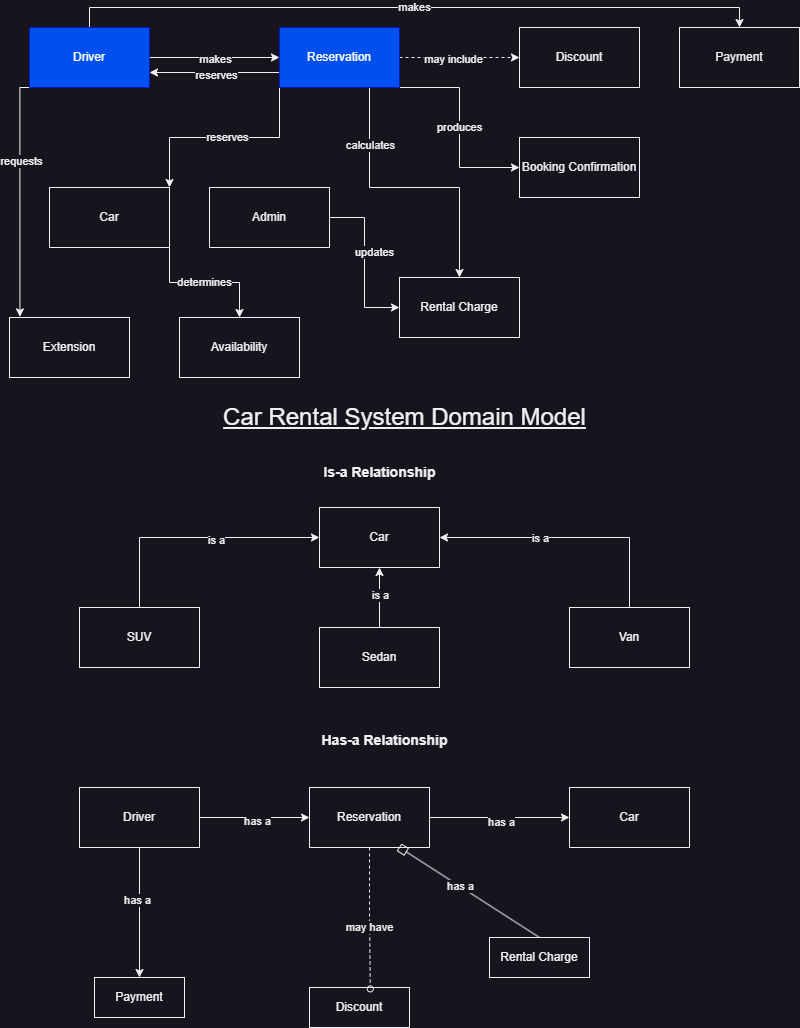

The diagram above was exported from draw.io. Its source (the exported page's mxGraphModel, read from the mxfile embedded in the PNG):
<mxGraphModel dx="1050" dy="621" grid="1" gridSize="10" guides="1" tooltips="1" connect="1" arrows="1" fold="1" page="1" pageScale="1" pageWidth="850" pageHeight="1100" math="0" shadow="0">
  <root>
    <mxCell id="0" />
    <mxCell id="1" parent="0" />
    <mxCell id="8dF4_pI3xmYzBbSQNe2d-7" style="edgeStyle=orthogonalEdgeStyle;rounded=0;orthogonalLoop=1;jettySize=auto;html=1;exitX=1;exitY=0.5;exitDx=0;exitDy=0;entryX=0;entryY=0.5;entryDx=0;entryDy=0;" parent="1" source="8dF4_pI3xmYzBbSQNe2d-1" target="8dF4_pI3xmYzBbSQNe2d-2" edge="1">
      <mxGeometry relative="1" as="geometry" />
    </mxCell>
    <mxCell id="8dF4_pI3xmYzBbSQNe2d-8" value="makes" style="edgeLabel;html=1;align=center;verticalAlign=middle;resizable=0;points=[];" parent="8dF4_pI3xmYzBbSQNe2d-7" vertex="1" connectable="0">
      <mxGeometry y="-1" relative="1" as="geometry">
        <mxPoint as="offset" />
      </mxGeometry>
    </mxCell>
    <mxCell id="8dF4_pI3xmYzBbSQNe2d-11" style="edgeStyle=orthogonalEdgeStyle;rounded=0;orthogonalLoop=1;jettySize=auto;html=1;exitX=0.5;exitY=1;exitDx=0;exitDy=0;entryX=0.087;entryY=-0.01;entryDx=0;entryDy=0;entryPerimeter=0;" parent="1" source="8dF4_pI3xmYzBbSQNe2d-1" target="8dF4_pI3xmYzBbSQNe2d-3" edge="1">
      <mxGeometry relative="1" as="geometry">
        <Array as="points">
          <mxPoint x="30" y="100" />
        </Array>
      </mxGeometry>
    </mxCell>
    <mxCell id="8dF4_pI3xmYzBbSQNe2d-12" value="requests" style="edgeLabel;html=1;align=center;verticalAlign=middle;resizable=0;points=[];" parent="8dF4_pI3xmYzBbSQNe2d-11" vertex="1" connectable="0">
      <mxGeometry x="-0.044" y="1" relative="1" as="geometry">
        <mxPoint as="offset" />
      </mxGeometry>
    </mxCell>
    <mxCell id="FIvFv_yQ3IcndO2vfjJz-10" value="makes" style="edgeStyle=orthogonalEdgeStyle;rounded=0;orthogonalLoop=1;jettySize=auto;html=1;exitX=0.5;exitY=0;exitDx=0;exitDy=0;entryX=0.5;entryY=0;entryDx=0;entryDy=0;" parent="1" source="8dF4_pI3xmYzBbSQNe2d-1" target="FIvFv_yQ3IcndO2vfjJz-9" edge="1">
      <mxGeometry relative="1" as="geometry" />
    </mxCell>
    <mxCell id="8dF4_pI3xmYzBbSQNe2d-1" value="Driver" style="rounded=0;whiteSpace=wrap;html=1;fillColor=#0050ef;strokeColor=#001DBC;fontColor=#ffffff;" parent="1" vertex="1">
      <mxGeometry x="40" y="40" width="120" height="60" as="geometry" />
    </mxCell>
    <mxCell id="8dF4_pI3xmYzBbSQNe2d-19" style="edgeStyle=orthogonalEdgeStyle;rounded=0;orthogonalLoop=1;jettySize=auto;html=1;exitX=0.75;exitY=1;exitDx=0;exitDy=0;entryX=0.5;entryY=0;entryDx=0;entryDy=0;" parent="1" source="8dF4_pI3xmYzBbSQNe2d-2" target="8dF4_pI3xmYzBbSQNe2d-5" edge="1">
      <mxGeometry relative="1" as="geometry">
        <Array as="points">
          <mxPoint x="380" y="200" />
          <mxPoint x="470" y="200" />
        </Array>
      </mxGeometry>
    </mxCell>
    <mxCell id="8dF4_pI3xmYzBbSQNe2d-20" value="calculates" style="edgeLabel;html=1;align=center;verticalAlign=middle;resizable=0;points=[];" parent="8dF4_pI3xmYzBbSQNe2d-19" vertex="1" connectable="0">
      <mxGeometry x="-0.69" y="-3" relative="1" as="geometry">
        <mxPoint x="3" y="14" as="offset" />
      </mxGeometry>
    </mxCell>
    <mxCell id="8dF4_pI3xmYzBbSQNe2d-22" style="edgeStyle=orthogonalEdgeStyle;rounded=0;orthogonalLoop=1;jettySize=auto;html=1;exitX=1;exitY=0.5;exitDx=0;exitDy=0;entryX=0;entryY=0.5;entryDx=0;entryDy=0;strokeColor=default;dashed=1;" parent="1" source="8dF4_pI3xmYzBbSQNe2d-2" target="8dF4_pI3xmYzBbSQNe2d-6" edge="1">
      <mxGeometry relative="1" as="geometry">
        <Array as="points">
          <mxPoint x="500" y="70" />
          <mxPoint x="500" y="70" />
        </Array>
      </mxGeometry>
    </mxCell>
    <mxCell id="8dF4_pI3xmYzBbSQNe2d-23" value="may include" style="edgeLabel;html=1;align=center;verticalAlign=middle;resizable=0;points=[];" parent="8dF4_pI3xmYzBbSQNe2d-22" vertex="1" connectable="0">
      <mxGeometry x="-0.1211" y="-1" relative="1" as="geometry">
        <mxPoint as="offset" />
      </mxGeometry>
    </mxCell>
    <mxCell id="8dF4_pI3xmYzBbSQNe2d-24" style="edgeStyle=orthogonalEdgeStyle;rounded=0;orthogonalLoop=1;jettySize=auto;html=1;exitX=0;exitY=0.75;exitDx=0;exitDy=0;entryX=1;entryY=0.75;entryDx=0;entryDy=0;" parent="1" source="8dF4_pI3xmYzBbSQNe2d-2" target="8dF4_pI3xmYzBbSQNe2d-1" edge="1">
      <mxGeometry relative="1" as="geometry" />
    </mxCell>
    <mxCell id="8dF4_pI3xmYzBbSQNe2d-25" value="reserves" style="edgeLabel;html=1;align=center;verticalAlign=middle;resizable=0;points=[];" parent="8dF4_pI3xmYzBbSQNe2d-24" vertex="1" connectable="0">
      <mxGeometry x="-0.0154" y="2" relative="1" as="geometry">
        <mxPoint as="offset" />
      </mxGeometry>
    </mxCell>
    <mxCell id="FIvFv_yQ3IcndO2vfjJz-6" style="edgeStyle=orthogonalEdgeStyle;rounded=0;orthogonalLoop=1;jettySize=auto;html=1;exitX=0;exitY=1;exitDx=0;exitDy=0;entryX=1;entryY=0;entryDx=0;entryDy=0;" parent="1" source="8dF4_pI3xmYzBbSQNe2d-2" target="FIvFv_yQ3IcndO2vfjJz-5" edge="1">
      <mxGeometry relative="1" as="geometry" />
    </mxCell>
    <mxCell id="FIvFv_yQ3IcndO2vfjJz-7" value="reserves" style="edgeLabel;html=1;align=center;verticalAlign=middle;resizable=0;points=[];" parent="FIvFv_yQ3IcndO2vfjJz-6" vertex="1" connectable="0">
      <mxGeometry x="-0.0164" y="-1" relative="1" as="geometry">
        <mxPoint as="offset" />
      </mxGeometry>
    </mxCell>
    <mxCell id="FIvFv_yQ3IcndO2vfjJz-14" value="produces" style="edgeStyle=orthogonalEdgeStyle;rounded=0;orthogonalLoop=1;jettySize=auto;html=1;exitX=1;exitY=1;exitDx=0;exitDy=0;entryX=0;entryY=0.5;entryDx=0;entryDy=0;" parent="1" source="8dF4_pI3xmYzBbSQNe2d-2" target="FIvFv_yQ3IcndO2vfjJz-2" edge="1">
      <mxGeometry relative="1" as="geometry">
        <Array as="points">
          <mxPoint x="470" y="100" />
          <mxPoint x="470" y="180" />
        </Array>
      </mxGeometry>
    </mxCell>
    <mxCell id="8dF4_pI3xmYzBbSQNe2d-2" value="Reservation" style="rounded=0;whiteSpace=wrap;html=1;fillColor=#0050ef;fontColor=#ffffff;strokeColor=#001DBC;" parent="1" vertex="1">
      <mxGeometry x="290" y="40" width="120" height="60" as="geometry" />
    </mxCell>
    <mxCell id="8dF4_pI3xmYzBbSQNe2d-3" value="Extension" style="rounded=0;whiteSpace=wrap;html=1;" parent="1" vertex="1">
      <mxGeometry x="20" y="330" width="120" height="60" as="geometry" />
    </mxCell>
    <mxCell id="8dF4_pI3xmYzBbSQNe2d-15" style="edgeStyle=orthogonalEdgeStyle;rounded=0;orthogonalLoop=1;jettySize=auto;html=1;exitX=1;exitY=0.5;exitDx=0;exitDy=0;entryX=0;entryY=0.5;entryDx=0;entryDy=0;" parent="1" source="8dF4_pI3xmYzBbSQNe2d-4" target="8dF4_pI3xmYzBbSQNe2d-5" edge="1">
      <mxGeometry relative="1" as="geometry">
        <Array as="points" />
      </mxGeometry>
    </mxCell>
    <mxCell id="8dF4_pI3xmYzBbSQNe2d-28" value="updates" style="edgeLabel;html=1;align=center;verticalAlign=middle;resizable=0;points=[];" parent="8dF4_pI3xmYzBbSQNe2d-15" vertex="1" connectable="0">
      <mxGeometry x="-0.1529" y="1" relative="1" as="geometry">
        <mxPoint x="8" y="1" as="offset" />
      </mxGeometry>
    </mxCell>
    <mxCell id="8dF4_pI3xmYzBbSQNe2d-4" value="Admin" style="rounded=0;whiteSpace=wrap;html=1;" parent="1" vertex="1">
      <mxGeometry x="220" y="200" width="120" height="60" as="geometry" />
    </mxCell>
    <mxCell id="8dF4_pI3xmYzBbSQNe2d-5" value="Rental Charge" style="rounded=0;whiteSpace=wrap;html=1;" parent="1" vertex="1">
      <mxGeometry x="410" y="290" width="120" height="60" as="geometry" />
    </mxCell>
    <mxCell id="8dF4_pI3xmYzBbSQNe2d-6" value="Discount" style="rounded=0;whiteSpace=wrap;html=1;" parent="1" vertex="1">
      <mxGeometry x="530" y="40" width="120" height="60" as="geometry" />
    </mxCell>
    <mxCell id="FIvFv_yQ3IcndO2vfjJz-1" value="Availability" style="rounded=0;whiteSpace=wrap;html=1;" parent="1" vertex="1">
      <mxGeometry x="190" y="330" width="120" height="60" as="geometry" />
    </mxCell>
    <mxCell id="FIvFv_yQ3IcndO2vfjJz-2" value="Booking Confirmation" style="rounded=0;whiteSpace=wrap;html=1;" parent="1" vertex="1">
      <mxGeometry x="530" y="150" width="120" height="60" as="geometry" />
    </mxCell>
    <mxCell id="FIvFv_yQ3IcndO2vfjJz-12" value="determines" style="edgeStyle=orthogonalEdgeStyle;rounded=0;orthogonalLoop=1;jettySize=auto;html=1;exitX=1;exitY=1;exitDx=0;exitDy=0;entryX=0.5;entryY=0;entryDx=0;entryDy=0;" parent="1" source="FIvFv_yQ3IcndO2vfjJz-5" target="FIvFv_yQ3IcndO2vfjJz-1" edge="1">
      <mxGeometry relative="1" as="geometry" />
    </mxCell>
    <mxCell id="FIvFv_yQ3IcndO2vfjJz-5" value="Car" style="rounded=0;whiteSpace=wrap;html=1;" parent="1" vertex="1">
      <mxGeometry x="60" y="200" width="120" height="60" as="geometry" />
    </mxCell>
    <mxCell id="FIvFv_yQ3IcndO2vfjJz-9" value="Payment" style="rounded=0;whiteSpace=wrap;html=1;" parent="1" vertex="1">
      <mxGeometry x="690" y="40" width="120" height="60" as="geometry" />
    </mxCell>
    <mxCell id="FIvFv_yQ3IcndO2vfjJz-15" value="Car" style="rounded=0;whiteSpace=wrap;html=1;" parent="1" vertex="1">
      <mxGeometry x="330" y="520" width="120" height="60" as="geometry" />
    </mxCell>
    <mxCell id="FIvFv_yQ3IcndO2vfjJz-22" style="edgeStyle=orthogonalEdgeStyle;rounded=0;orthogonalLoop=1;jettySize=auto;html=1;exitX=0.5;exitY=0;exitDx=0;exitDy=0;entryX=0;entryY=0.5;entryDx=0;entryDy=0;" parent="1" source="FIvFv_yQ3IcndO2vfjJz-16" target="FIvFv_yQ3IcndO2vfjJz-15" edge="1">
      <mxGeometry relative="1" as="geometry" />
    </mxCell>
    <mxCell id="FIvFv_yQ3IcndO2vfjJz-26" value="is a" style="edgeLabel;html=1;align=center;verticalAlign=middle;resizable=0;points=[];" parent="FIvFv_yQ3IcndO2vfjJz-22" vertex="1" connectable="0">
      <mxGeometry x="0.1696" y="-2" relative="1" as="geometry">
        <mxPoint as="offset" />
      </mxGeometry>
    </mxCell>
    <mxCell id="FIvFv_yQ3IcndO2vfjJz-16" value="SUV" style="rounded=0;whiteSpace=wrap;html=1;" parent="1" vertex="1">
      <mxGeometry x="90" y="620" width="120" height="60" as="geometry" />
    </mxCell>
    <mxCell id="FIvFv_yQ3IcndO2vfjJz-23" style="edgeStyle=orthogonalEdgeStyle;rounded=0;orthogonalLoop=1;jettySize=auto;html=1;exitX=0.5;exitY=0;exitDx=0;exitDy=0;entryX=0.5;entryY=1;entryDx=0;entryDy=0;" parent="1" source="FIvFv_yQ3IcndO2vfjJz-17" target="FIvFv_yQ3IcndO2vfjJz-15" edge="1">
      <mxGeometry relative="1" as="geometry" />
    </mxCell>
    <mxCell id="FIvFv_yQ3IcndO2vfjJz-27" value="is a" style="edgeLabel;html=1;align=center;verticalAlign=middle;resizable=0;points=[];" parent="FIvFv_yQ3IcndO2vfjJz-23" vertex="1" connectable="0">
      <mxGeometry x="0.1" relative="1" as="geometry">
        <mxPoint as="offset" />
      </mxGeometry>
    </mxCell>
    <mxCell id="FIvFv_yQ3IcndO2vfjJz-17" value="Sedan" style="rounded=0;whiteSpace=wrap;html=1;" parent="1" vertex="1">
      <mxGeometry x="330" y="640" width="120" height="60" as="geometry" />
    </mxCell>
    <mxCell id="FIvFv_yQ3IcndO2vfjJz-24" style="edgeStyle=orthogonalEdgeStyle;rounded=0;orthogonalLoop=1;jettySize=auto;html=1;exitX=0.5;exitY=0;exitDx=0;exitDy=0;entryX=1;entryY=0.5;entryDx=0;entryDy=0;" parent="1" source="FIvFv_yQ3IcndO2vfjJz-18" target="FIvFv_yQ3IcndO2vfjJz-15" edge="1">
      <mxGeometry relative="1" as="geometry" />
    </mxCell>
    <mxCell id="FIvFv_yQ3IcndO2vfjJz-25" value="is a" style="edgeLabel;html=1;align=center;verticalAlign=middle;resizable=0;points=[];" parent="FIvFv_yQ3IcndO2vfjJz-24" vertex="1" connectable="0">
      <mxGeometry x="0.2292" relative="1" as="geometry">
        <mxPoint as="offset" />
      </mxGeometry>
    </mxCell>
    <mxCell id="FIvFv_yQ3IcndO2vfjJz-18" value="Van" style="rounded=0;whiteSpace=wrap;html=1;" parent="1" vertex="1">
      <mxGeometry x="580" y="620" width="120" height="60" as="geometry" />
    </mxCell>
    <mxCell id="FIvFv_yQ3IcndO2vfjJz-19" value="&lt;font style=&quot;font-size: 24px;&quot;&gt;&lt;u&gt;Car Rental System Domain Model&lt;/u&gt;&lt;/font&gt;" style="text;html=1;align=center;verticalAlign=middle;resizable=0;points=[];autosize=1;strokeColor=none;fillColor=none;" parent="1" vertex="1">
      <mxGeometry x="220" y="410" width="390" height="40" as="geometry" />
    </mxCell>
    <mxCell id="FIvFv_yQ3IcndO2vfjJz-20" value="&lt;font style=&quot;font-size: 14px;&quot;&gt;&lt;b&gt;Is-a Relationship&lt;/b&gt;&lt;/font&gt;" style="text;html=1;align=center;verticalAlign=middle;resizable=0;points=[];autosize=1;strokeColor=none;fillColor=none;" parent="1" vertex="1">
      <mxGeometry x="320" y="470" width="140" height="30" as="geometry" />
    </mxCell>
    <mxCell id="FIvFv_yQ3IcndO2vfjJz-21" value="&lt;font style=&quot;font-size: 14px;&quot;&gt;&lt;b&gt;Has-a Relationship&lt;/b&gt;&lt;/font&gt;&lt;div&gt;&lt;br&gt;&lt;/div&gt;" style="text;html=1;align=center;verticalAlign=middle;resizable=0;points=[];autosize=1;strokeColor=none;fillColor=none;" parent="1" vertex="1">
      <mxGeometry x="320" y="740" width="150" height="40" as="geometry" />
    </mxCell>
    <mxCell id="FIvFv_yQ3IcndO2vfjJz-34" style="edgeStyle=orthogonalEdgeStyle;rounded=0;orthogonalLoop=1;jettySize=auto;html=1;exitX=1;exitY=0.5;exitDx=0;exitDy=0;entryX=0;entryY=0.5;entryDx=0;entryDy=0;" parent="1" source="FIvFv_yQ3IcndO2vfjJz-28" target="FIvFv_yQ3IcndO2vfjJz-29" edge="1">
      <mxGeometry relative="1" as="geometry" />
    </mxCell>
    <mxCell id="FIvFv_yQ3IcndO2vfjJz-35" value="has a" style="edgeLabel;html=1;align=center;verticalAlign=middle;resizable=0;points=[];" parent="FIvFv_yQ3IcndO2vfjJz-34" vertex="1" connectable="0">
      <mxGeometry x="0.04" y="-3" relative="1" as="geometry">
        <mxPoint as="offset" />
      </mxGeometry>
    </mxCell>
    <mxCell id="FIvFv_yQ3IcndO2vfjJz-47" style="edgeStyle=orthogonalEdgeStyle;rounded=0;orthogonalLoop=1;jettySize=auto;html=1;exitX=0.5;exitY=1;exitDx=0;exitDy=0;entryX=0.5;entryY=0;entryDx=0;entryDy=0;" parent="1" source="FIvFv_yQ3IcndO2vfjJz-28" target="FIvFv_yQ3IcndO2vfjJz-31" edge="1">
      <mxGeometry relative="1" as="geometry" />
    </mxCell>
    <mxCell id="FIvFv_yQ3IcndO2vfjJz-48" value="has a" style="edgeLabel;html=1;align=center;verticalAlign=middle;resizable=0;points=[];" parent="FIvFv_yQ3IcndO2vfjJz-47" vertex="1" connectable="0">
      <mxGeometry x="-0.2031" y="-3" relative="1" as="geometry">
        <mxPoint as="offset" />
      </mxGeometry>
    </mxCell>
    <mxCell id="FIvFv_yQ3IcndO2vfjJz-28" value="Driver" style="rounded=0;whiteSpace=wrap;html=1;" parent="1" vertex="1">
      <mxGeometry x="90" y="800" width="120" height="60" as="geometry" />
    </mxCell>
    <mxCell id="FIvFv_yQ3IcndO2vfjJz-36" style="edgeStyle=orthogonalEdgeStyle;rounded=0;orthogonalLoop=1;jettySize=auto;html=1;exitX=1;exitY=0.5;exitDx=0;exitDy=0;entryX=0;entryY=0.5;entryDx=0;entryDy=0;" parent="1" source="FIvFv_yQ3IcndO2vfjJz-29" target="FIvFv_yQ3IcndO2vfjJz-30" edge="1">
      <mxGeometry relative="1" as="geometry" />
    </mxCell>
    <mxCell id="FIvFv_yQ3IcndO2vfjJz-37" value="has a" style="edgeLabel;html=1;align=center;verticalAlign=middle;resizable=0;points=[];" parent="FIvFv_yQ3IcndO2vfjJz-36" vertex="1" connectable="0">
      <mxGeometry x="0.0171" y="-4" relative="1" as="geometry">
        <mxPoint as="offset" />
      </mxGeometry>
    </mxCell>
    <mxCell id="FIvFv_yQ3IcndO2vfjJz-29" value="Reservation" style="rounded=0;whiteSpace=wrap;html=1;" parent="1" vertex="1">
      <mxGeometry x="320" y="800" width="120" height="60" as="geometry" />
    </mxCell>
    <mxCell id="FIvFv_yQ3IcndO2vfjJz-30" value="Car" style="rounded=0;whiteSpace=wrap;html=1;" parent="1" vertex="1">
      <mxGeometry x="580" y="800" width="120" height="60" as="geometry" />
    </mxCell>
    <mxCell id="FIvFv_yQ3IcndO2vfjJz-31" value="Payment" style="rounded=0;whiteSpace=wrap;html=1;" parent="1" vertex="1">
      <mxGeometry x="105" y="990" width="90" height="40" as="geometry" />
    </mxCell>
    <mxCell id="FIvFv_yQ3IcndO2vfjJz-41" style="edgeStyle=orthogonalEdgeStyle;rounded=0;orthogonalLoop=1;jettySize=auto;html=1;entryX=0.75;entryY=1;entryDx=0;entryDy=0;startArrow=box;startFill=0;" parent="1" target="FIvFv_yQ3IcndO2vfjJz-29" edge="1">
      <mxGeometry relative="1" as="geometry">
        <mxPoint x="410" y="860" as="sourcePoint" />
      </mxGeometry>
    </mxCell>
    <mxCell id="FIvFv_yQ3IcndO2vfjJz-32" value="Rental Charge" style="rounded=0;whiteSpace=wrap;html=1;" parent="1" vertex="1">
      <mxGeometry x="500" y="950" width="100" height="40" as="geometry" />
    </mxCell>
    <mxCell id="FIvFv_yQ3IcndO2vfjJz-33" value="Discount" style="rounded=0;whiteSpace=wrap;html=1;" parent="1" vertex="1">
      <mxGeometry x="320" y="1000" width="100" height="40" as="geometry" />
    </mxCell>
    <mxCell id="FIvFv_yQ3IcndO2vfjJz-40" value="may have" style="edgeStyle=orthogonalEdgeStyle;rounded=0;orthogonalLoop=1;jettySize=auto;html=1;exitX=0.5;exitY=1;exitDx=0;exitDy=0;entryX=0.608;entryY=0.035;entryDx=0;entryDy=0;entryPerimeter=0;dashed=1;endArrow=oval;endFill=0;startArrow=none;startFill=0;" parent="1" source="FIvFv_yQ3IcndO2vfjJz-29" target="FIvFv_yQ3IcndO2vfjJz-33" edge="1">
      <mxGeometry x="0.1364" y="-1" relative="1" as="geometry">
        <mxPoint as="offset" />
      </mxGeometry>
    </mxCell>
    <mxCell id="FIvFv_yQ3IcndO2vfjJz-45" value="" style="endArrow=none;html=1;rounded=0;exitX=0.75;exitY=1;exitDx=0;exitDy=0;startArrow=box;startFill=0;entryX=0.5;entryY=0;entryDx=0;entryDy=0;" parent="1" source="FIvFv_yQ3IcndO2vfjJz-29" target="FIvFv_yQ3IcndO2vfjJz-32" edge="1">
      <mxGeometry width="50" height="50" relative="1" as="geometry">
        <mxPoint x="440" y="920" as="sourcePoint" />
        <mxPoint x="490" y="920" as="targetPoint" />
      </mxGeometry>
    </mxCell>
    <mxCell id="FIvFv_yQ3IcndO2vfjJz-46" value="has a" style="edgeLabel;html=1;align=center;verticalAlign=middle;resizable=0;points=[];" parent="FIvFv_yQ3IcndO2vfjJz-45" vertex="1" connectable="0">
      <mxGeometry x="-0.1384" relative="1" as="geometry">
        <mxPoint as="offset" />
      </mxGeometry>
    </mxCell>
  </root>
</mxGraphModel>